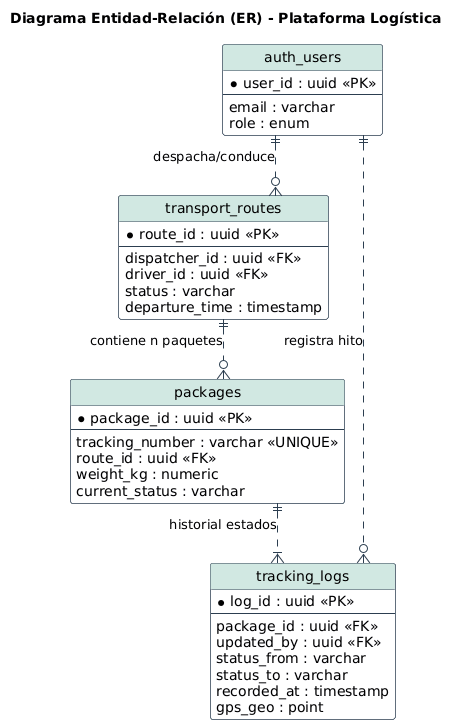

The diagram above was rendered by PlantUML. Its source (embedded in the PNG):
@startuml
skinparam linetype ortho
skinparam roundcorner 5
skinparam class {
    BackgroundColor #F9F9FC
    BorderColor #2C3E50
    ArrowColor #2C3E50
    HeaderBackgroundColor #D1E8E2
}
hide circle

title "Diagrama Entidad-Relación (ER) - Plataforma Logística"

entity "auth_users" as users {
  * user_id : uuid <<PK>>
  --
  email : varchar
  role : enum
}

entity "transport_routes" as routes {
  * route_id : uuid <<PK>>
  --
  dispatcher_id : uuid <<FK>>
  driver_id : uuid <<FK>>
  status : varchar
  departure_time : timestamp
}

entity "packages" as packages {
  * package_id : uuid <<PK>>
  --
  tracking_number : varchar <<UNIQUE>>
  route_id : uuid <<FK>> 
  weight_kg : numeric
  current_status : varchar
}

entity "tracking_logs" as tracking_logs {
  * log_id : uuid <<PK>>
  --
  package_id : uuid <<FK>>
  updated_by : uuid <<FK>>
  status_from : varchar
  status_to : varchar
  recorded_at : timestamp
  gps_geo : point
}

users ||..o{ routes : "despacha/conduce"
users ||..o{ tracking_logs : "registra hito"
routes ||..o{ packages : "contiene n paquetes"
packages ||..|{ tracking_logs : "historial estados"
@enduml